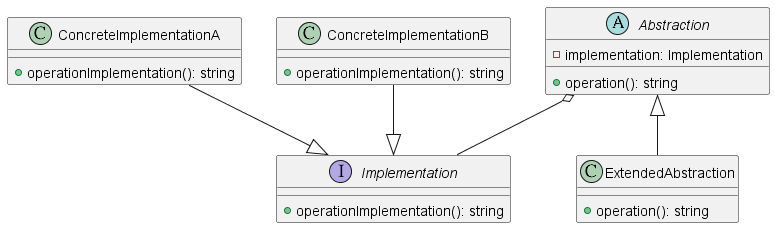

The diagram above was rendered by PlantUML. Its source (embedded in the PNG):
@startuml BridgeClass0

interface Implementation {
  + operationImplementation(): string
}

class ConcreteImplementationA {
  + operationImplementation(): string
}

class ConcreteImplementationB {
  + operationImplementation(): string
}

abstract class Abstraction {
  - implementation: Implementation
  + operation(): string
}

class ExtendedAbstraction {
  + operation(): string
}

Abstraction <|-- ExtendedAbstraction
Abstraction o-- Implementation
ConcreteImplementationA --|> Implementation
ConcreteImplementationB --|> Implementation

@enduml